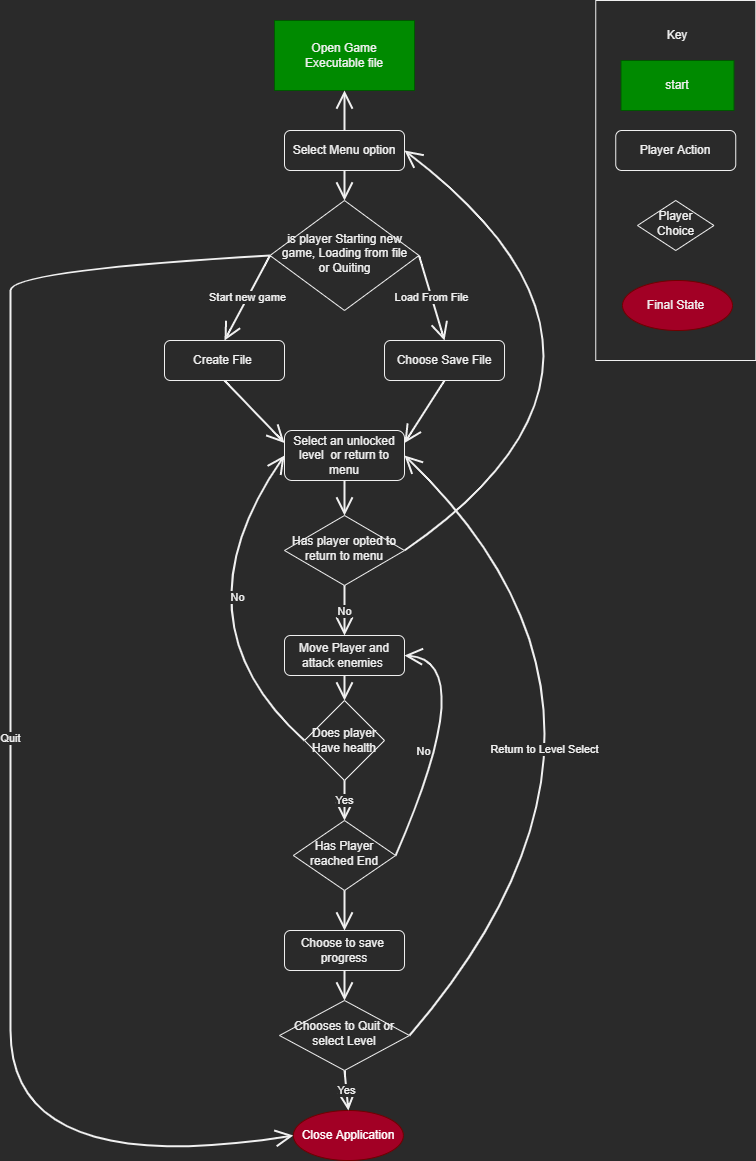

The diagram above was exported from draw.io. Its source (the exported page's mxGraphModel, read from the mxfile embedded in the PNG):
<mxGraphModel dx="1236" dy="1128" grid="1" gridSize="10" guides="1" tooltips="1" connect="1" arrows="1" fold="1" page="1" pageScale="1" pageWidth="827" pageHeight="1169" math="0" shadow="0">
  <root>
    <mxCell id="WIyWlLk6GJQsqaUBKTNV-0" />
    <mxCell id="WIyWlLk6GJQsqaUBKTNV-1" parent="WIyWlLk6GJQsqaUBKTNV-0" />
    <mxCell id="Jimd-T4XChbHTj3Sq_8--0" value="" style="rounded=0;whiteSpace=wrap;html=1;hachureGap=4;fillColor=#008a00;fontColor=#ffffff;strokeColor=#005700;" vertex="1" parent="WIyWlLk6GJQsqaUBKTNV-1">
      <mxGeometry x="344" y="20" width="140" height="70" as="geometry" />
    </mxCell>
    <mxCell id="Jimd-T4XChbHTj3Sq_8--1" value="Open Game Executable file&lt;br&gt;" style="text;strokeColor=none;fillColor=none;html=1;align=center;verticalAlign=middle;whiteSpace=wrap;rounded=0;hachureGap=4;" vertex="1" parent="WIyWlLk6GJQsqaUBKTNV-1">
      <mxGeometry x="354" y="40" width="120" height="30" as="geometry" />
    </mxCell>
    <mxCell id="Jimd-T4XChbHTj3Sq_8--17" value="" style="rounded=0;whiteSpace=wrap;html=1;hachureGap=4;" vertex="1" parent="WIyWlLk6GJQsqaUBKTNV-1">
      <mxGeometry x="665.25" width="160" height="360" as="geometry" />
    </mxCell>
    <mxCell id="Jimd-T4XChbHTj3Sq_8--15" value="Player Action" style="rounded=1;whiteSpace=wrap;html=1;fontSize=12;glass=0;strokeWidth=1;shadow=0;hachureGap=4;" vertex="1" parent="WIyWlLk6GJQsqaUBKTNV-1">
      <mxGeometry x="685.25" y="130" width="120" height="40" as="geometry" />
    </mxCell>
    <mxCell id="Jimd-T4XChbHTj3Sq_8--16" value="Key" style="text;strokeColor=none;fillColor=none;html=1;align=center;verticalAlign=middle;whiteSpace=wrap;rounded=0;hachureGap=4;" vertex="1" parent="WIyWlLk6GJQsqaUBKTNV-1">
      <mxGeometry x="717" y="20" width="60" height="30" as="geometry" />
    </mxCell>
    <mxCell id="Jimd-T4XChbHTj3Sq_8--19" value="" style="rounded=0;whiteSpace=wrap;html=1;hachureGap=4;fillColor=#008a00;fontColor=#ffffff;strokeColor=#005700;" vertex="1" parent="WIyWlLk6GJQsqaUBKTNV-1">
      <mxGeometry x="690.5" y="60" width="113" height="50" as="geometry" />
    </mxCell>
    <mxCell id="Jimd-T4XChbHTj3Sq_8--20" value="start" style="text;strokeColor=none;fillColor=none;html=1;align=center;verticalAlign=middle;whiteSpace=wrap;rounded=0;hachureGap=4;" vertex="1" parent="WIyWlLk6GJQsqaUBKTNV-1">
      <mxGeometry x="687" y="70" width="120" height="30" as="geometry" />
    </mxCell>
    <mxCell id="Jimd-T4XChbHTj3Sq_8--21" value="Player Choice" style="rhombus;whiteSpace=wrap;html=1;shadow=0;fontFamily=Helvetica;fontSize=12;align=center;strokeWidth=1;spacing=6;spacingTop=-4;hachureGap=4;" vertex="1" parent="WIyWlLk6GJQsqaUBKTNV-1">
      <mxGeometry x="707" y="200" width="76.5" height="50" as="geometry" />
    </mxCell>
    <mxCell id="Jimd-T4XChbHTj3Sq_8--23" value="" style="ellipse;whiteSpace=wrap;html=1;hachureGap=4;fillColor=#a20025;fontColor=#ffffff;strokeColor=#6F0000;" vertex="1" parent="WIyWlLk6GJQsqaUBKTNV-1">
      <mxGeometry x="692" y="280" width="110" height="50" as="geometry" />
    </mxCell>
    <mxCell id="Jimd-T4XChbHTj3Sq_8--24" value="Final State" style="text;strokeColor=none;fillColor=none;html=1;align=center;verticalAlign=middle;whiteSpace=wrap;rounded=0;hachureGap=4;" vertex="1" parent="WIyWlLk6GJQsqaUBKTNV-1">
      <mxGeometry x="712.88" y="290" width="64.75" height="30" as="geometry" />
    </mxCell>
    <mxCell id="Jimd-T4XChbHTj3Sq_8--44" style="edgeStyle=none;curved=1;rounded=0;orthogonalLoop=1;jettySize=auto;html=1;exitX=0.5;exitY=1;exitDx=0;exitDy=0;entryX=0;entryY=0.25;entryDx=0;entryDy=0;endArrow=open;startSize=14;endSize=14;sourcePerimeterSpacing=8;targetPerimeterSpacing=8;strokeWidth=2;" edge="1" parent="WIyWlLk6GJQsqaUBKTNV-1" source="Jimd-T4XChbHTj3Sq_8--25" target="Jimd-T4XChbHTj3Sq_8--43">
      <mxGeometry relative="1" as="geometry" />
    </mxCell>
    <mxCell id="Jimd-T4XChbHTj3Sq_8--25" value="Create File&amp;nbsp;" style="rounded=1;whiteSpace=wrap;html=1;fontSize=12;glass=0;strokeWidth=1;shadow=0;hachureGap=4;" vertex="1" parent="WIyWlLk6GJQsqaUBKTNV-1">
      <mxGeometry x="234" y="340" width="120" height="40" as="geometry" />
    </mxCell>
    <mxCell id="Jimd-T4XChbHTj3Sq_8--30" value="Quit" style="edgeStyle=none;curved=1;rounded=0;orthogonalLoop=1;jettySize=auto;html=1;exitX=0;exitY=0.5;exitDx=0;exitDy=0;entryX=0;entryY=0.5;entryDx=0;entryDy=0;endArrow=open;startSize=14;endSize=14;sourcePerimeterSpacing=8;targetPerimeterSpacing=8;strokeWidth=2;" edge="1" parent="WIyWlLk6GJQsqaUBKTNV-1" source="Jimd-T4XChbHTj3Sq_8--26" target="Jimd-T4XChbHTj3Sq_8--27">
      <mxGeometry x="0.0001" relative="1" as="geometry">
        <Array as="points">
          <mxPoint x="80" y="270" />
          <mxPoint x="80" y="310" />
          <mxPoint x="80" y="880" />
          <mxPoint x="80" y="1180" />
        </Array>
        <mxPoint as="offset" />
      </mxGeometry>
    </mxCell>
    <mxCell id="Jimd-T4XChbHTj3Sq_8--42" value="Start new game" style="edgeStyle=none;curved=1;rounded=0;orthogonalLoop=1;jettySize=auto;html=1;exitX=0;exitY=0.5;exitDx=0;exitDy=0;entryX=0.5;entryY=0;entryDx=0;entryDy=0;endArrow=open;startSize=14;endSize=14;sourcePerimeterSpacing=8;targetPerimeterSpacing=8;strokeWidth=2;" edge="1" parent="WIyWlLk6GJQsqaUBKTNV-1" source="Jimd-T4XChbHTj3Sq_8--26" target="Jimd-T4XChbHTj3Sq_8--25">
      <mxGeometry relative="1" as="geometry" />
    </mxCell>
    <mxCell id="Jimd-T4XChbHTj3Sq_8--70" value="Load From File" style="edgeStyle=none;curved=1;rounded=0;orthogonalLoop=1;jettySize=auto;html=1;exitX=1;exitY=0.5;exitDx=0;exitDy=0;entryX=0.5;entryY=0;entryDx=0;entryDy=0;endArrow=open;startSize=14;endSize=14;sourcePerimeterSpacing=8;targetPerimeterSpacing=8;strokeWidth=2;" edge="1" parent="WIyWlLk6GJQsqaUBKTNV-1" source="Jimd-T4XChbHTj3Sq_8--26" target="Jimd-T4XChbHTj3Sq_8--68">
      <mxGeometry relative="1" as="geometry" />
    </mxCell>
    <mxCell id="Jimd-T4XChbHTj3Sq_8--26" value="is player Starting new game, Loading from file or Quiting" style="rhombus;whiteSpace=wrap;html=1;shadow=0;fontFamily=Helvetica;fontSize=12;align=center;strokeWidth=1;spacing=6;spacingTop=-4;hachureGap=4;" vertex="1" parent="WIyWlLk6GJQsqaUBKTNV-1">
      <mxGeometry x="339.5" y="200" width="149" height="110" as="geometry" />
    </mxCell>
    <mxCell id="Jimd-T4XChbHTj3Sq_8--27" value="Close Application" style="ellipse;whiteSpace=wrap;html=1;hachureGap=4;fillColor=#a20025;fontColor=#ffffff;strokeColor=#6F0000;" vertex="1" parent="WIyWlLk6GJQsqaUBKTNV-1">
      <mxGeometry x="362.88" y="1110" width="110" height="50" as="geometry" />
    </mxCell>
    <mxCell id="Jimd-T4XChbHTj3Sq_8--38" style="edgeStyle=none;curved=1;rounded=0;orthogonalLoop=1;jettySize=auto;html=1;exitX=0.5;exitY=1;exitDx=0;exitDy=0;entryX=0.5;entryY=0;entryDx=0;entryDy=0;endArrow=open;startSize=14;endSize=14;sourcePerimeterSpacing=8;targetPerimeterSpacing=8;strokeWidth=2;" edge="1" parent="WIyWlLk6GJQsqaUBKTNV-1" source="Jimd-T4XChbHTj3Sq_8--37" target="Jimd-T4XChbHTj3Sq_8--26">
      <mxGeometry relative="1" as="geometry" />
    </mxCell>
    <mxCell id="Jimd-T4XChbHTj3Sq_8--39" style="edgeStyle=none;curved=1;rounded=0;orthogonalLoop=1;jettySize=auto;html=1;exitX=0.5;exitY=0;exitDx=0;exitDy=0;entryX=0.5;entryY=1;entryDx=0;entryDy=0;endArrow=open;startSize=14;endSize=14;sourcePerimeterSpacing=8;targetPerimeterSpacing=8;strokeWidth=2;" edge="1" parent="WIyWlLk6GJQsqaUBKTNV-1" source="Jimd-T4XChbHTj3Sq_8--37" target="Jimd-T4XChbHTj3Sq_8--0">
      <mxGeometry relative="1" as="geometry" />
    </mxCell>
    <mxCell id="Jimd-T4XChbHTj3Sq_8--37" value="Select Menu option" style="rounded=1;whiteSpace=wrap;html=1;fontSize=12;glass=0;strokeWidth=1;shadow=0;hachureGap=4;" vertex="1" parent="WIyWlLk6GJQsqaUBKTNV-1">
      <mxGeometry x="354" y="130" width="120" height="40" as="geometry" />
    </mxCell>
    <mxCell id="Jimd-T4XChbHTj3Sq_8--56" style="edgeStyle=none;curved=1;rounded=0;orthogonalLoop=1;jettySize=auto;html=1;exitX=0.5;exitY=1;exitDx=0;exitDy=0;entryX=0.5;entryY=0;entryDx=0;entryDy=0;endArrow=open;startSize=14;endSize=14;sourcePerimeterSpacing=8;targetPerimeterSpacing=8;strokeWidth=2;" edge="1" parent="WIyWlLk6GJQsqaUBKTNV-1" source="Jimd-T4XChbHTj3Sq_8--43" target="Jimd-T4XChbHTj3Sq_8--55">
      <mxGeometry relative="1" as="geometry" />
    </mxCell>
    <mxCell id="Jimd-T4XChbHTj3Sq_8--43" value="Select an unlocked level&amp;nbsp; or return to menu" style="rounded=1;whiteSpace=wrap;html=1;fontSize=12;glass=0;strokeWidth=1;shadow=0;hachureGap=4;" vertex="1" parent="WIyWlLk6GJQsqaUBKTNV-1">
      <mxGeometry x="354" y="430" width="120" height="50" as="geometry" />
    </mxCell>
    <mxCell id="Jimd-T4XChbHTj3Sq_8--54" style="edgeStyle=none;curved=1;rounded=0;orthogonalLoop=1;jettySize=auto;html=1;exitX=0.5;exitY=1;exitDx=0;exitDy=0;entryX=0.5;entryY=0;entryDx=0;entryDy=0;endArrow=open;startSize=14;endSize=14;sourcePerimeterSpacing=8;targetPerimeterSpacing=8;strokeWidth=2;" edge="1" parent="WIyWlLk6GJQsqaUBKTNV-1" source="Jimd-T4XChbHTj3Sq_8--46" target="Jimd-T4XChbHTj3Sq_8--60">
      <mxGeometry relative="1" as="geometry" />
    </mxCell>
    <mxCell id="Jimd-T4XChbHTj3Sq_8--46" value="Move Player and attack enemies&amp;nbsp;" style="rounded=1;whiteSpace=wrap;html=1;fontSize=12;glass=0;strokeWidth=1;shadow=0;hachureGap=4;" vertex="1" parent="WIyWlLk6GJQsqaUBKTNV-1">
      <mxGeometry x="354" y="635" width="120" height="40" as="geometry" />
    </mxCell>
    <mxCell id="Jimd-T4XChbHTj3Sq_8--53" value="No" style="edgeStyle=none;curved=1;rounded=0;orthogonalLoop=1;jettySize=auto;html=1;exitX=1;exitY=0.5;exitDx=0;exitDy=0;entryX=1;entryY=0.5;entryDx=0;entryDy=0;endArrow=open;startSize=14;endSize=14;sourcePerimeterSpacing=8;targetPerimeterSpacing=8;strokeWidth=2;" edge="1" parent="WIyWlLk6GJQsqaUBKTNV-1" source="Jimd-T4XChbHTj3Sq_8--52" target="Jimd-T4XChbHTj3Sq_8--46">
      <mxGeometry x="-0.2633" y="17" relative="1" as="geometry">
        <Array as="points">
          <mxPoint x="550" y="660" />
        </Array>
        <mxPoint x="1" as="offset" />
      </mxGeometry>
    </mxCell>
    <mxCell id="Jimd-T4XChbHTj3Sq_8--66" style="edgeStyle=none;curved=1;rounded=0;orthogonalLoop=1;jettySize=auto;html=1;exitX=0.5;exitY=1;exitDx=0;exitDy=0;entryX=0.5;entryY=0;entryDx=0;entryDy=0;endArrow=open;startSize=14;endSize=14;sourcePerimeterSpacing=8;targetPerimeterSpacing=8;strokeWidth=2;" edge="1" parent="WIyWlLk6GJQsqaUBKTNV-1" source="Jimd-T4XChbHTj3Sq_8--52" target="Jimd-T4XChbHTj3Sq_8--65">
      <mxGeometry relative="1" as="geometry" />
    </mxCell>
    <mxCell id="Jimd-T4XChbHTj3Sq_8--52" value="Has Player reached End" style="rhombus;whiteSpace=wrap;html=1;shadow=0;fontFamily=Helvetica;fontSize=12;align=center;strokeWidth=1;spacing=6;spacingTop=-4;hachureGap=4;" vertex="1" parent="WIyWlLk6GJQsqaUBKTNV-1">
      <mxGeometry x="362.88" y="820" width="102.25" height="70" as="geometry" />
    </mxCell>
    <mxCell id="Jimd-T4XChbHTj3Sq_8--57" style="edgeStyle=none;curved=1;rounded=0;orthogonalLoop=1;jettySize=auto;html=1;exitX=1;exitY=0.5;exitDx=0;exitDy=0;entryX=1;entryY=0.5;entryDx=0;entryDy=0;endArrow=open;startSize=14;endSize=14;sourcePerimeterSpacing=8;targetPerimeterSpacing=8;strokeWidth=2;" edge="1" parent="WIyWlLk6GJQsqaUBKTNV-1" source="Jimd-T4XChbHTj3Sq_8--55" target="Jimd-T4XChbHTj3Sq_8--37">
      <mxGeometry relative="1" as="geometry">
        <Array as="points">
          <mxPoint x="750" y="360" />
        </Array>
      </mxGeometry>
    </mxCell>
    <mxCell id="Jimd-T4XChbHTj3Sq_8--59" value="No" style="edgeStyle=none;curved=1;rounded=0;orthogonalLoop=1;jettySize=auto;html=1;exitX=0.5;exitY=1;exitDx=0;exitDy=0;entryX=0.5;entryY=0;entryDx=0;entryDy=0;endArrow=open;startSize=14;endSize=14;sourcePerimeterSpacing=8;targetPerimeterSpacing=8;strokeWidth=2;" edge="1" parent="WIyWlLk6GJQsqaUBKTNV-1" source="Jimd-T4XChbHTj3Sq_8--55" target="Jimd-T4XChbHTj3Sq_8--46">
      <mxGeometry relative="1" as="geometry" />
    </mxCell>
    <mxCell id="Jimd-T4XChbHTj3Sq_8--55" value="Has player opted to return to menu" style="rhombus;whiteSpace=wrap;html=1;shadow=0;fontFamily=Helvetica;fontSize=12;align=center;strokeWidth=1;spacing=6;spacingTop=-4;hachureGap=4;" vertex="1" parent="WIyWlLk6GJQsqaUBKTNV-1">
      <mxGeometry x="354" y="515" width="120" height="70" as="geometry" />
    </mxCell>
    <mxCell id="Jimd-T4XChbHTj3Sq_8--62" style="edgeStyle=none;curved=1;rounded=0;orthogonalLoop=1;jettySize=auto;html=1;exitX=0;exitY=0.5;exitDx=0;exitDy=0;entryX=0;entryY=0.5;entryDx=0;entryDy=0;endArrow=open;startSize=14;endSize=14;sourcePerimeterSpacing=8;targetPerimeterSpacing=8;strokeWidth=2;" edge="1" parent="WIyWlLk6GJQsqaUBKTNV-1" source="Jimd-T4XChbHTj3Sq_8--60" target="Jimd-T4XChbHTj3Sq_8--43">
      <mxGeometry relative="1" as="geometry">
        <Array as="points">
          <mxPoint x="240" y="620" />
        </Array>
      </mxGeometry>
    </mxCell>
    <mxCell id="Jimd-T4XChbHTj3Sq_8--63" value="No" style="edgeLabel;html=1;align=center;verticalAlign=middle;resizable=0;points=[];" vertex="1" connectable="0" parent="Jimd-T4XChbHTj3Sq_8--62">
      <mxGeometry x="0.2441" y="-41" relative="1" as="geometry">
        <mxPoint y="-1" as="offset" />
      </mxGeometry>
    </mxCell>
    <mxCell id="Jimd-T4XChbHTj3Sq_8--64" value="Yes" style="edgeStyle=none;curved=1;rounded=0;orthogonalLoop=1;jettySize=auto;html=1;exitX=0.5;exitY=1;exitDx=0;exitDy=0;entryX=0.5;entryY=0;entryDx=0;entryDy=0;endArrow=open;startSize=14;endSize=14;sourcePerimeterSpacing=8;targetPerimeterSpacing=8;strokeWidth=2;" edge="1" parent="WIyWlLk6GJQsqaUBKTNV-1" source="Jimd-T4XChbHTj3Sq_8--60" target="Jimd-T4XChbHTj3Sq_8--52">
      <mxGeometry relative="1" as="geometry" />
    </mxCell>
    <mxCell id="Jimd-T4XChbHTj3Sq_8--60" value="Does player Have health" style="rhombus;whiteSpace=wrap;html=1;hachureGap=4;" vertex="1" parent="WIyWlLk6GJQsqaUBKTNV-1">
      <mxGeometry x="374.005" y="700" width="80" height="80" as="geometry" />
    </mxCell>
    <mxCell id="Jimd-T4XChbHTj3Sq_8--76" style="edgeStyle=none;curved=1;rounded=0;orthogonalLoop=1;jettySize=auto;html=1;exitX=0.5;exitY=1;exitDx=0;exitDy=0;entryX=0.5;entryY=0;entryDx=0;entryDy=0;endArrow=open;startSize=14;endSize=14;sourcePerimeterSpacing=8;targetPerimeterSpacing=8;strokeWidth=2;" edge="1" parent="WIyWlLk6GJQsqaUBKTNV-1" source="Jimd-T4XChbHTj3Sq_8--65" target="Jimd-T4XChbHTj3Sq_8--67">
      <mxGeometry relative="1" as="geometry" />
    </mxCell>
    <mxCell id="Jimd-T4XChbHTj3Sq_8--65" value="Choose to save&amp;nbsp; progress" style="rounded=1;whiteSpace=wrap;html=1;fontSize=12;glass=0;strokeWidth=1;shadow=0;hachureGap=4;" vertex="1" parent="WIyWlLk6GJQsqaUBKTNV-1">
      <mxGeometry x="354.01" y="930" width="120" height="40" as="geometry" />
    </mxCell>
    <mxCell id="Jimd-T4XChbHTj3Sq_8--72" value="Yes" style="edgeStyle=none;curved=1;rounded=0;orthogonalLoop=1;jettySize=auto;html=1;exitX=0.5;exitY=1;exitDx=0;exitDy=0;entryX=0.5;entryY=0;entryDx=0;entryDy=0;endArrow=open;startSize=14;endSize=14;sourcePerimeterSpacing=8;targetPerimeterSpacing=8;strokeWidth=2;" edge="1" parent="WIyWlLk6GJQsqaUBKTNV-1" source="Jimd-T4XChbHTj3Sq_8--67" target="Jimd-T4XChbHTj3Sq_8--27">
      <mxGeometry relative="1" as="geometry" />
    </mxCell>
    <mxCell id="Jimd-T4XChbHTj3Sq_8--75" value="Return to Level Select" style="edgeStyle=none;curved=1;rounded=0;orthogonalLoop=1;jettySize=auto;html=1;exitX=1;exitY=0.5;exitDx=0;exitDy=0;entryX=1;entryY=0.5;entryDx=0;entryDy=0;endArrow=open;startSize=14;endSize=14;sourcePerimeterSpacing=8;targetPerimeterSpacing=8;strokeWidth=2;" edge="1" parent="WIyWlLk6GJQsqaUBKTNV-1" source="Jimd-T4XChbHTj3Sq_8--67" target="Jimd-T4XChbHTj3Sq_8--43">
      <mxGeometry x="-0.239" y="85" relative="1" as="geometry">
        <Array as="points">
          <mxPoint x="750" y="720" />
        </Array>
        <mxPoint x="1" as="offset" />
      </mxGeometry>
    </mxCell>
    <mxCell id="Jimd-T4XChbHTj3Sq_8--67" value="Chooses to Quit or select Level" style="rhombus;whiteSpace=wrap;html=1;shadow=0;fontFamily=Helvetica;fontSize=12;align=center;strokeWidth=1;spacing=6;spacingTop=-4;hachureGap=4;" vertex="1" parent="WIyWlLk6GJQsqaUBKTNV-1">
      <mxGeometry x="349" y="1000" width="130" height="70" as="geometry" />
    </mxCell>
    <mxCell id="Jimd-T4XChbHTj3Sq_8--71" style="edgeStyle=none;curved=1;rounded=0;orthogonalLoop=1;jettySize=auto;html=1;exitX=0.5;exitY=1;exitDx=0;exitDy=0;entryX=1;entryY=0.25;entryDx=0;entryDy=0;endArrow=open;startSize=14;endSize=14;sourcePerimeterSpacing=8;targetPerimeterSpacing=8;strokeWidth=2;" edge="1" parent="WIyWlLk6GJQsqaUBKTNV-1" source="Jimd-T4XChbHTj3Sq_8--68" target="Jimd-T4XChbHTj3Sq_8--43">
      <mxGeometry relative="1" as="geometry" />
    </mxCell>
    <mxCell id="Jimd-T4XChbHTj3Sq_8--68" value="Choose Save File" style="rounded=1;whiteSpace=wrap;html=1;fontSize=12;glass=0;strokeWidth=1;shadow=0;hachureGap=4;" vertex="1" parent="WIyWlLk6GJQsqaUBKTNV-1">
      <mxGeometry x="454.01" y="340" width="120" height="40" as="geometry" />
    </mxCell>
  </root>
</mxGraphModel>